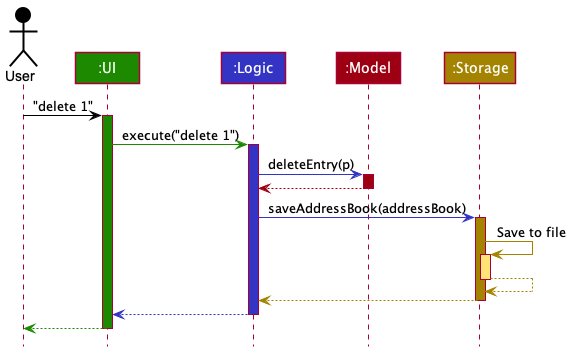

The diagram above was rendered by PlantUML. Its source (embedded in the PNG):
@startuml
!include style.puml

Actor User as user USER_COLOR
Participant ":UI" as ui UI_COLOR
Participant ":Logic" as logic LOGIC_COLOR
Participant ":Model" as model MODEL_COLOR
Participant ":Storage" as storage STORAGE_COLOR

user -[USER_COLOR]> ui : "delete 1"
activate ui UI_COLOR

ui -[UI_COLOR]> logic : execute("delete 1")
activate logic LOGIC_COLOR

logic -[LOGIC_COLOR]> model : deleteEntry(p)
activate model MODEL_COLOR

model -[MODEL_COLOR]-> logic
deactivate model

logic -[LOGIC_COLOR]> storage : saveAddressBook(addressBook)
activate storage STORAGE_COLOR

storage -[STORAGE_COLOR]> storage : Save to file
activate storage STORAGE_COLOR_T1
storage --[STORAGE_COLOR]> storage
deactivate storage

storage --[STORAGE_COLOR]> logic
deactivate storage

logic --[LOGIC_COLOR]> ui
deactivate logic

ui--[UI_COLOR]> user
deactivate ui
@enduml